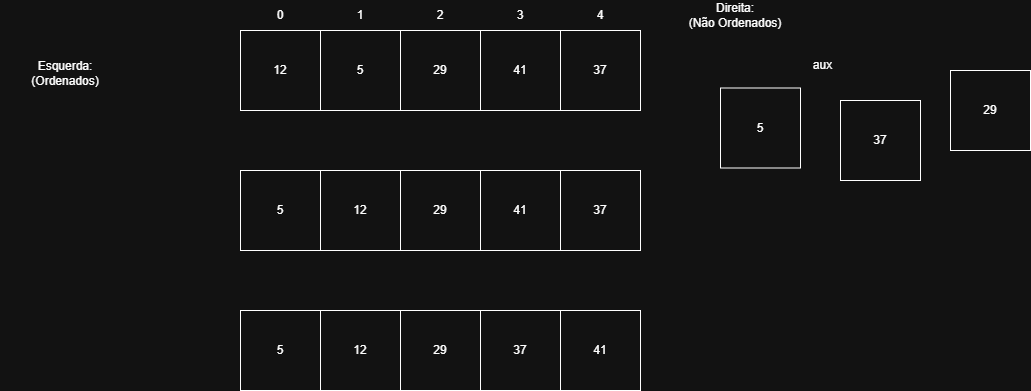

The diagram above was exported from draw.io. Its source (the exported page's mxGraphModel, read from the mxfile embedded in the PNG):
<mxGraphModel dx="1240" dy="676" grid="1" gridSize="10" guides="1" tooltips="1" connect="1" arrows="1" fold="1" page="1" pageScale="1" pageWidth="1169" pageHeight="1654" math="0" shadow="0">
  <root>
    <mxCell id="0" />
    <mxCell id="1" parent="0" />
    <mxCell id="wHjP_w1X4hprD47IpI3e-1" value="" style="whiteSpace=wrap;html=1;aspect=fixed;" vertex="1" parent="1">
      <mxGeometry x="360" y="70" width="80" height="80" as="geometry" />
    </mxCell>
    <mxCell id="wHjP_w1X4hprD47IpI3e-2" value="" style="whiteSpace=wrap;html=1;aspect=fixed;" vertex="1" parent="1">
      <mxGeometry x="440" y="70" width="80" height="80" as="geometry" />
    </mxCell>
    <mxCell id="wHjP_w1X4hprD47IpI3e-3" value="" style="whiteSpace=wrap;html=1;aspect=fixed;" vertex="1" parent="1">
      <mxGeometry x="520" y="70" width="80" height="80" as="geometry" />
    </mxCell>
    <mxCell id="wHjP_w1X4hprD47IpI3e-4" value="" style="whiteSpace=wrap;html=1;aspect=fixed;" vertex="1" parent="1">
      <mxGeometry x="600" y="70" width="80" height="80" as="geometry" />
    </mxCell>
    <mxCell id="wHjP_w1X4hprD47IpI3e-5" value="12" style="text;html=1;align=center;verticalAlign=middle;whiteSpace=wrap;rounded=0;strokeWidth=1;" vertex="1" parent="1">
      <mxGeometry x="375" y="97.5" width="50" height="25" as="geometry" />
    </mxCell>
    <mxCell id="wHjP_w1X4hprD47IpI3e-6" value="5" style="text;html=1;align=center;verticalAlign=middle;whiteSpace=wrap;rounded=0;strokeWidth=1;" vertex="1" parent="1">
      <mxGeometry x="455" y="97.5" width="50" height="25" as="geometry" />
    </mxCell>
    <mxCell id="wHjP_w1X4hprD47IpI3e-7" value="29" style="text;html=1;align=center;verticalAlign=middle;whiteSpace=wrap;rounded=0;strokeWidth=1;" vertex="1" parent="1">
      <mxGeometry x="535" y="97.5" width="50" height="25" as="geometry" />
    </mxCell>
    <mxCell id="wHjP_w1X4hprD47IpI3e-8" value="41" style="text;html=1;align=center;verticalAlign=middle;whiteSpace=wrap;rounded=0;strokeWidth=1;" vertex="1" parent="1">
      <mxGeometry x="615" y="97.5" width="50" height="25" as="geometry" />
    </mxCell>
    <mxCell id="wHjP_w1X4hprD47IpI3e-9" value="" style="whiteSpace=wrap;html=1;aspect=fixed;" vertex="1" parent="1">
      <mxGeometry x="680" y="70" width="80" height="80" as="geometry" />
    </mxCell>
    <mxCell id="wHjP_w1X4hprD47IpI3e-10" value="37" style="text;html=1;align=center;verticalAlign=middle;whiteSpace=wrap;rounded=0;strokeWidth=1;" vertex="1" parent="1">
      <mxGeometry x="695" y="97.5" width="50" height="25" as="geometry" />
    </mxCell>
    <mxCell id="wHjP_w1X4hprD47IpI3e-11" value="0" style="text;html=1;align=center;verticalAlign=middle;whiteSpace=wrap;rounded=0;" vertex="1" parent="1">
      <mxGeometry x="370" y="40" width="60" height="30" as="geometry" />
    </mxCell>
    <mxCell id="wHjP_w1X4hprD47IpI3e-12" value="1" style="text;html=1;align=center;verticalAlign=middle;whiteSpace=wrap;rounded=0;" vertex="1" parent="1">
      <mxGeometry x="450" y="40" width="60" height="30" as="geometry" />
    </mxCell>
    <mxCell id="wHjP_w1X4hprD47IpI3e-13" value="2" style="text;html=1;align=center;verticalAlign=middle;whiteSpace=wrap;rounded=0;" vertex="1" parent="1">
      <mxGeometry x="530" y="40" width="60" height="30" as="geometry" />
    </mxCell>
    <mxCell id="wHjP_w1X4hprD47IpI3e-14" value="3" style="text;html=1;align=center;verticalAlign=middle;whiteSpace=wrap;rounded=0;" vertex="1" parent="1">
      <mxGeometry x="610" y="40" width="60" height="30" as="geometry" />
    </mxCell>
    <mxCell id="wHjP_w1X4hprD47IpI3e-15" value="4" style="text;html=1;align=center;verticalAlign=middle;whiteSpace=wrap;rounded=0;" vertex="1" parent="1">
      <mxGeometry x="690" y="40" width="60" height="30" as="geometry" />
    </mxCell>
    <mxCell id="wHjP_w1X4hprD47IpI3e-16" value="" style="whiteSpace=wrap;html=1;aspect=fixed;" vertex="1" parent="1">
      <mxGeometry x="360" y="210" width="80" height="80" as="geometry" />
    </mxCell>
    <mxCell id="wHjP_w1X4hprD47IpI3e-17" value="" style="whiteSpace=wrap;html=1;aspect=fixed;" vertex="1" parent="1">
      <mxGeometry x="440" y="210" width="80" height="80" as="geometry" />
    </mxCell>
    <mxCell id="wHjP_w1X4hprD47IpI3e-18" value="" style="whiteSpace=wrap;html=1;aspect=fixed;" vertex="1" parent="1">
      <mxGeometry x="520" y="210" width="80" height="80" as="geometry" />
    </mxCell>
    <mxCell id="wHjP_w1X4hprD47IpI3e-19" value="" style="whiteSpace=wrap;html=1;aspect=fixed;" vertex="1" parent="1">
      <mxGeometry x="600" y="210" width="80" height="80" as="geometry" />
    </mxCell>
    <mxCell id="wHjP_w1X4hprD47IpI3e-20" value="5" style="text;html=1;align=center;verticalAlign=middle;whiteSpace=wrap;rounded=0;strokeWidth=1;" vertex="1" parent="1">
      <mxGeometry x="375" y="237.5" width="50" height="25" as="geometry" />
    </mxCell>
    <mxCell id="wHjP_w1X4hprD47IpI3e-21" value="12" style="text;html=1;align=center;verticalAlign=middle;whiteSpace=wrap;rounded=0;strokeWidth=1;" vertex="1" parent="1">
      <mxGeometry x="455" y="237.5" width="50" height="25" as="geometry" />
    </mxCell>
    <mxCell id="wHjP_w1X4hprD47IpI3e-22" value="29" style="text;html=1;align=center;verticalAlign=middle;whiteSpace=wrap;rounded=0;strokeWidth=1;" vertex="1" parent="1">
      <mxGeometry x="535" y="237.5" width="50" height="25" as="geometry" />
    </mxCell>
    <mxCell id="wHjP_w1X4hprD47IpI3e-23" value="41" style="text;html=1;align=center;verticalAlign=middle;whiteSpace=wrap;rounded=0;strokeWidth=1;" vertex="1" parent="1">
      <mxGeometry x="615" y="237.5" width="50" height="25" as="geometry" />
    </mxCell>
    <mxCell id="wHjP_w1X4hprD47IpI3e-24" value="" style="whiteSpace=wrap;html=1;aspect=fixed;" vertex="1" parent="1">
      <mxGeometry x="680" y="210" width="80" height="80" as="geometry" />
    </mxCell>
    <mxCell id="wHjP_w1X4hprD47IpI3e-25" value="37" style="text;html=1;align=center;verticalAlign=middle;whiteSpace=wrap;rounded=0;strokeWidth=1;" vertex="1" parent="1">
      <mxGeometry x="695" y="237.5" width="50" height="25" as="geometry" />
    </mxCell>
    <mxCell id="wHjP_w1X4hprD47IpI3e-67" value="" style="whiteSpace=wrap;html=1;aspect=fixed;" vertex="1" parent="1">
      <mxGeometry x="360" y="350" width="80" height="80" as="geometry" />
    </mxCell>
    <mxCell id="wHjP_w1X4hprD47IpI3e-68" value="" style="whiteSpace=wrap;html=1;aspect=fixed;" vertex="1" parent="1">
      <mxGeometry x="440" y="350" width="80" height="80" as="geometry" />
    </mxCell>
    <mxCell id="wHjP_w1X4hprD47IpI3e-69" value="" style="whiteSpace=wrap;html=1;aspect=fixed;" vertex="1" parent="1">
      <mxGeometry x="520" y="350" width="80" height="80" as="geometry" />
    </mxCell>
    <mxCell id="wHjP_w1X4hprD47IpI3e-70" value="" style="whiteSpace=wrap;html=1;aspect=fixed;" vertex="1" parent="1">
      <mxGeometry x="600" y="350" width="80" height="80" as="geometry" />
    </mxCell>
    <mxCell id="wHjP_w1X4hprD47IpI3e-71" value="5" style="text;html=1;align=center;verticalAlign=middle;whiteSpace=wrap;rounded=0;strokeWidth=1;" vertex="1" parent="1">
      <mxGeometry x="375" y="377.5" width="50" height="25" as="geometry" />
    </mxCell>
    <mxCell id="wHjP_w1X4hprD47IpI3e-72" value="12" style="text;html=1;align=center;verticalAlign=middle;whiteSpace=wrap;rounded=0;strokeWidth=1;" vertex="1" parent="1">
      <mxGeometry x="455" y="377.5" width="50" height="25" as="geometry" />
    </mxCell>
    <mxCell id="wHjP_w1X4hprD47IpI3e-73" value="29" style="text;html=1;align=center;verticalAlign=middle;whiteSpace=wrap;rounded=0;strokeWidth=1;" vertex="1" parent="1">
      <mxGeometry x="535" y="377.5" width="50" height="25" as="geometry" />
    </mxCell>
    <mxCell id="wHjP_w1X4hprD47IpI3e-74" value="37" style="text;html=1;align=center;verticalAlign=middle;whiteSpace=wrap;rounded=0;strokeWidth=1;" vertex="1" parent="1">
      <mxGeometry x="615" y="377.5" width="50" height="25" as="geometry" />
    </mxCell>
    <mxCell id="wHjP_w1X4hprD47IpI3e-75" value="" style="whiteSpace=wrap;html=1;aspect=fixed;" vertex="1" parent="1">
      <mxGeometry x="680" y="350" width="80" height="80" as="geometry" />
    </mxCell>
    <mxCell id="wHjP_w1X4hprD47IpI3e-76" value="41" style="text;html=1;align=center;verticalAlign=middle;whiteSpace=wrap;rounded=0;strokeWidth=1;" vertex="1" parent="1">
      <mxGeometry x="695" y="377.5" width="50" height="25" as="geometry" />
    </mxCell>
    <mxCell id="wHjP_w1X4hprD47IpI3e-83" value="Direita:&lt;div&gt;(Não Ordenados)&lt;/div&gt;" style="text;html=1;align=center;verticalAlign=middle;whiteSpace=wrap;rounded=0;" vertex="1" parent="1">
      <mxGeometry x="790" y="40" width="130" height="30" as="geometry" />
    </mxCell>
    <mxCell id="wHjP_w1X4hprD47IpI3e-84" value="" style="whiteSpace=wrap;html=1;aspect=fixed;" vertex="1" parent="1">
      <mxGeometry x="840" y="127.5" width="80" height="80" as="geometry" />
    </mxCell>
    <mxCell id="wHjP_w1X4hprD47IpI3e-85" value="5" style="text;html=1;align=center;verticalAlign=middle;whiteSpace=wrap;rounded=0;strokeWidth=1;" vertex="1" parent="1">
      <mxGeometry x="855" y="155" width="50" height="25" as="geometry" />
    </mxCell>
    <mxCell id="wHjP_w1X4hprD47IpI3e-86" value="aux" style="text;html=1;align=center;verticalAlign=middle;whiteSpace=wrap;rounded=0;" vertex="1" parent="1">
      <mxGeometry x="920" y="90" width="45" height="30" as="geometry" />
    </mxCell>
    <mxCell id="wHjP_w1X4hprD47IpI3e-87" value="Esquerda:&lt;div&gt;(Ordenados)&lt;/div&gt;" style="text;html=1;align=center;verticalAlign=middle;whiteSpace=wrap;rounded=0;" vertex="1" parent="1">
      <mxGeometry x="120" y="97.5" width="130" height="30" as="geometry" />
    </mxCell>
    <mxCell id="wHjP_w1X4hprD47IpI3e-89" value="" style="whiteSpace=wrap;html=1;aspect=fixed;" vertex="1" parent="1">
      <mxGeometry x="960" y="140" width="80" height="80" as="geometry" />
    </mxCell>
    <mxCell id="wHjP_w1X4hprD47IpI3e-90" value="37" style="text;html=1;align=center;verticalAlign=middle;whiteSpace=wrap;rounded=0;strokeWidth=1;" vertex="1" parent="1">
      <mxGeometry x="975" y="167.5" width="50" height="25" as="geometry" />
    </mxCell>
    <mxCell id="wHjP_w1X4hprD47IpI3e-91" value="" style="whiteSpace=wrap;html=1;aspect=fixed;" vertex="1" parent="1">
      <mxGeometry x="1070" y="110" width="80" height="80" as="geometry" />
    </mxCell>
    <mxCell id="wHjP_w1X4hprD47IpI3e-92" value="29" style="text;html=1;align=center;verticalAlign=middle;whiteSpace=wrap;rounded=0;strokeWidth=1;" vertex="1" parent="1">
      <mxGeometry x="1085" y="137.5" width="50" height="25" as="geometry" />
    </mxCell>
  </root>
</mxGraphModel>